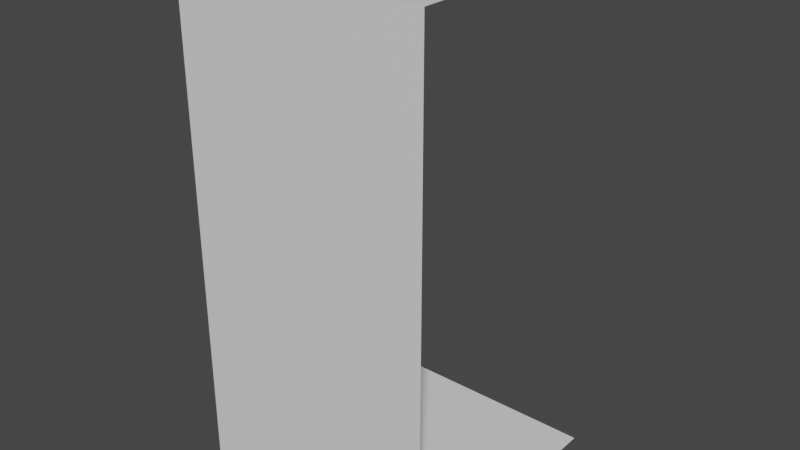 # Source: Corner1.blend  (saved by Blender 4.0.36; exported with 4.5.12 LTS)
import bpy
from mathutils import Matrix  # noqa: F401  (used for matrix-valued properties, if any)

bpy.ops.wm.read_factory_settings(use_empty=True)
scene = bpy.context.scene
scene.name = 'Scene'

# ---- materials (node trees are filled in below, after node groups)
mat_material = bpy.data.materials.new('Material')
mat_material.alpha_threshold = 0.0
mat_material.use_transparent_shadow = False
mat_material.roughness = 0.5
mat_material.line_color = (0.0, 0.0, 0.0, 1.0)

# ---- material node trees
mat_material.use_nodes = True; mat_material.node_tree.nodes.clear()
_N = mat_material.node_tree.nodes; _L = mat_material.node_tree.links
n0 = _N.new('ShaderNodeOutputMaterial'); n0.name = 'Material Output'; n0.location = (300, 300)
n1 = _N.new('ShaderNodeBsdfPrincipled'); n1.name = 'Principled BSDF'; n1.location = (10, 300)
n1.distribution = 'GGX'
n1.subsurface_method = 'RANDOM_WALK_SKIN'
n1.inputs[3].default_value = 1.45
n1.inputs[27].default_value = (0.0, 0.0, 0.0, 1.0)
n1.inputs[28].default_value = 1.0
_L.new(n1.outputs[0], n0.inputs[0])
n0.is_active_output = True

# ---- world
world_world = bpy.data.worlds.new('World'); scene.world = world_world
world_world.use_nodes = True; world_world.node_tree.nodes.clear()
_N = world_world.node_tree.nodes; _L = world_world.node_tree.links
n0 = _N.new('ShaderNodeOutputWorld'); n0.name = 'World Output'; n0.location = (300, 300)
n1 = _N.new('ShaderNodeBackground'); n1.name = 'Background'; n1.location = (10, 300)
n1.inputs[0].default_value = (0.05088, 0.05088, 0.05088, 1.0)
_L.new(n1.outputs[0], n0.inputs[0])
n0.is_active_output = True
world_world.color = (0.05088, 0.05088, 0.05088)
world_world.use_sun_shadow = False
world_world.sun_shadow_jitter_overblur = 0.0

# ---- meshes
me_cube = bpy.data.meshes.new('Cube')
me_cube.from_pydata([(1.0, 4.0, -1.0), (1.0, 0.0, -1.0), (1.0, 4.0, 1.0), (1.0, 5.96e-08, 1.0), (-1.0, 4.0, -1.0), (-1.0, 0.0, -1.0), (-1.0, 4.0, 1.0), (-1.0, 5.96e-08, 1.0), (-1.0, 2.0, 1.0), (1.0, 2.0, 1.0), (-1.0, 2.0, -1.0)], [], [(0, 2, 6, 4), (8, 10, 4, 6), (5, 7, 3, 1), (8, 6, 2, 9), (7, 8, 9, 3), (7, 5, 10, 8)])
_uv = me_cube.uv_layers.new(name='UVMap')
_uv.uv.foreach_set('vector', [1.0, 1.0, 0.0, 1.0, 0.0, 0.0, 1.0, 0.0, 4.636e-09, 0.0, 1.0, 0.0, 1.0, 1.0, 1.921e-08, 1.0, 0.0, 1.0, 0.0, 0.0, 1.0, 0.0, 1.0, 1.0, 0.0, 6.614e-10, 1.0, -1.391e-08, 1.0, 1.0, 0.0, 1.0, 0.0, 1.523e-08, 1.0, 6.614e-10, 1.0, 1.0, 0.0, 1.0, -9.934e-09, 1.722e-08, 1.0, -7.285e-09, 1.0, 1.0, 4.636e-09, 1.0])
me_cube.materials.append(mat_material)
me_cube.use_mirror_vertex_groups = False
me_cube.update()

# ---- objects
ob_cube = bpy.data.objects.new('Cube', me_cube)

# ---- transforms, parenting, visibility, modifiers, constraints
ob_cube.location = (0.0, 0.0, 0.0)
ob_cube.rotation_euler = (1.571, 0.0, 0.0)
ob_cube.lock_rotations_4d = False
ob_cube.empty_display_type = 'ARROWS'
ob_cube.lineart.crease_threshold = 0.0

# ---- collection membership
scene.collection.objects.link(ob_cube)

# ---- scene / render settings (as saved in the file)
scene.frame_start = 1; scene.frame_end = 250; scene.frame_set(1)
scene.render.engine = 'BLENDER_EEVEE_NEXT'
scene.cycles.sampling_pattern = 'TABULATED_SOBOL'
scene.view_settings.view_transform = 'Filmic'
bpy.context.view_layer.update()

# ---- added for rendering (the .blend has no active camera and no usable light): camera, sun
cam_auto = bpy.data.cameras.new('AutoCamera')
cam_auto.lens = 50.0
cam_auto.sensor_width = 36.0
cam_auto.clip_end = 1000.0
ob_auto_camera = bpy.data.objects.new('AutoCamera', cam_auto)
scene.collection.objects.link(ob_auto_camera)
ob_auto_camera.location = (4.53266, -5.43919, 5.62613)
ob_auto_camera.rotation_euler = (1.09748, -7.21219e-08, 0.694738)
scene.camera = ob_auto_camera
light_auto_sun = bpy.data.lights.new('AutoSun', 'SUN')
light_auto_sun.energy = 3.0
light_auto_sun.angle = 0.0523599
ob_auto_sun = bpy.data.objects.new('AutoSun', light_auto_sun)
scene.collection.objects.link(ob_auto_sun)
ob_auto_sun.rotation_euler = (0.872665, 0.174533, 0.523599)
bpy.context.view_layer.update()
